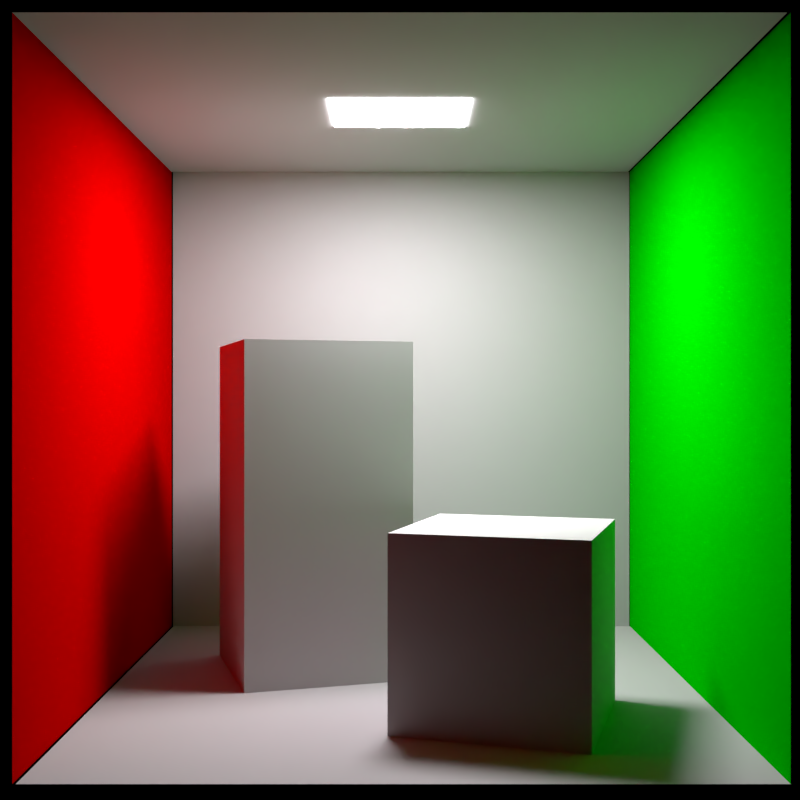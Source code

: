 # Source: cornell_box.blend  (saved by Blender 2.82.7; exported with 4.5.12 LTS)
import bpy
from mathutils import Matrix  # noqa: F401  (used for matrix-valued properties, if any)

bpy.ops.wm.read_factory_settings(use_empty=True)
scene = bpy.context.scene
scene.name = 'Scene'

# ---- collections
col_collection_1 = bpy.data.collections.new('Collection 1'); scene.collection.children.link(col_collection_1)

# ---- materials (node trees are filled in below, after node groups)
mat_box_material = bpy.data.materials.new('box_Material')
mat_box_material.alpha_threshold = 0.0
mat_box_material.diffuse_color = (0.5, 0.5, 0.5, 1.0)
mat_box_material.roughness = 0.5
mat_box_material.specular_intensity = 0.0
mat_emitter = bpy.data.materials.new('Emitter')
mat_emitter.alpha_threshold = 0.0
mat_emitter.diffuse_color = (1.0, 1.0, 1.0, 1.0)
mat_emitter.roughness = 0.5
mat_emitter.specular_intensity = 0.0
mat_cbox_material = bpy.data.materials.new('cbox_Material')
mat_cbox_material.alpha_threshold = 0.0
mat_cbox_material.diffuse_color = (0.4, 0.4, 0.4, 1.0)
mat_cbox_material.roughness = 0.5
mat_cbox_material.specular_intensity = 0.0
mat_cbox_green = bpy.data.materials.new('cbox_green')
mat_cbox_green.alpha_threshold = 0.0
mat_cbox_green.diffuse_color = (0.0, 0.5, 0.0, 1.0)
mat_cbox_green.roughness = 0.5
mat_cbox_green.specular_intensity = 0.0
mat_cbox_red = bpy.data.materials.new('cbox_red')
mat_cbox_red.alpha_threshold = 0.0
mat_cbox_red.diffuse_color = (0.5, 0.0, 0.0, 1.0)
mat_cbox_red.roughness = 0.5
mat_cbox_red.specular_intensity = 0.0

# ---- material node trees
mat_box_material.use_nodes = True; mat_box_material.node_tree.nodes.clear()
_N = mat_box_material.node_tree.nodes; _L = mat_box_material.node_tree.links
n0 = _N.new('ShaderNodeOutputMaterial'); n0.name = 'Material Output'; n0.location = (300, 300)
n1 = _N.new('ShaderNodeBsdfDiffuse'); n1.name = 'Diffuse BSDF'; n1.location = (10, 300)
n1.inputs[0].default_value = (0.5, 0.5, 0.5, 1.0)
_L.new(n1.outputs[0], n0.inputs[0])
n0.is_active_output = True
mat_emitter.use_nodes = True; mat_emitter.node_tree.nodes.clear()
_N = mat_emitter.node_tree.nodes; _L = mat_emitter.node_tree.links
n0 = _N.new('ShaderNodeOutputMaterial'); n0.name = 'Material Output'; n0.location = (300, 300)
n1 = _N.new('ShaderNodeEmission'); n1.name = 'Emission'; n1.location = (110, 300)
n1.inputs[1].default_value = 100.0
n2 = _N.new('ShaderNodeBlackbody'); n2.name = 'Blackbody'; n2.location = (-90, 300)
n2.inputs[0].default_value = 6500.0
_L.new(n1.outputs[0], n0.inputs[0])
_L.new(n2.outputs[0], n1.inputs[0])
n0.is_active_output = True
mat_cbox_material.use_nodes = True; mat_cbox_material.node_tree.nodes.clear()
_N = mat_cbox_material.node_tree.nodes; _L = mat_cbox_material.node_tree.links
n0 = _N.new('ShaderNodeOutputMaterial'); n0.name = 'Material Output'; n0.location = (300, 300)
n1 = _N.new('ShaderNodeBsdfDiffuse'); n1.name = 'Diffuse BSDF'; n1.location = (10, 300)
n1.inputs[0].default_value = (0.4, 0.4, 0.4, 1.0)
_L.new(n1.outputs[0], n0.inputs[0])
n0.is_active_output = True
mat_cbox_green.use_nodes = True; mat_cbox_green.node_tree.nodes.clear()
_N = mat_cbox_green.node_tree.nodes; _L = mat_cbox_green.node_tree.links
n0 = _N.new('ShaderNodeOutputMaterial'); n0.name = 'Material Output'; n0.location = (300, 300)
n1 = _N.new('ShaderNodeBsdfDiffuse'); n1.name = 'Diffuse BSDF'; n1.location = (10, 300)
n1.inputs[0].default_value = (0.0, 0.5, 0.0, 1.0)
_L.new(n1.outputs[0], n0.inputs[0])
n0.is_active_output = True
mat_cbox_red.use_nodes = True; mat_cbox_red.node_tree.nodes.clear()
_N = mat_cbox_red.node_tree.nodes; _L = mat_cbox_red.node_tree.links
n0 = _N.new('ShaderNodeOutputMaterial'); n0.name = 'Material Output'; n0.location = (300, 300)
n1 = _N.new('ShaderNodeBsdfDiffuse'); n1.name = 'Diffuse BSDF'; n1.location = (10, 300)
n1.inputs[0].default_value = (0.5, 0.0, 0.0, 1.0)
_L.new(n1.outputs[0], n0.inputs[0])
n0.is_active_output = True

# ---- cameras
cam_camera = bpy.data.cameras.new('Camera')
cam_camera.clip_end = 1500.0
cam_camera.lens = 45.0
cam_camera.sensor_width = 32.0
cam_camera.sensor_height = 18.0
cam_camera.display_size = 100.0
cam_camera.show_limits = True
cam_camera.dof.focus_distance = 0.0

# ---- lights
light_area = bpy.data.lights.new('Area', 'AREA')
light_area.transmission_factor = 0.0
light_area.energy = 5.498e+06
light_area.shadow_soft_size = 1000.0
light_area.shadow_maximum_resolution = 0.006
light_area.use_absolute_resolution = True
light_area.size = 1000.0
light_area.size_y = 1000.0

# ---- meshes
me_cube = bpy.data.meshes.new('Cube')
me_cube.from_pydata([(-1000.0, -1000.0, -1000.0), (-1000.0, -1000.0, 1000.0), (-1000.0, 1000.0, -1000.0), (-1000.0, 1000.0, 1000.0), (1000.0, -1000.0, -1000.0), (1000.0, -1000.0, 1000.0), (1000.0, 1000.0, -1000.0), (1000.0, 1000.0, 1000.0)], [], [(0, 1, 3, 2), (2, 3, 7, 6), (6, 7, 5, 4), (4, 5, 1, 0), (2, 6, 4, 0), (7, 3, 1, 5)])
_uv = me_cube.uv_layers.new(name='UVMap')
_uv.uv.foreach_set('vector', [0.375, 0.0, 0.625, 0.0, 0.625, 0.25, 0.375, 0.25, 0.375, 0.25, 0.625, 0.25, 0.625, 0.5, 0.375, 0.5, 0.375, 0.5, 0.625, 0.5, 0.625, 0.75, 0.375, 0.75, 0.375, 0.75, 0.625, 0.75, 0.625, 1.0, 0.375, 1.0, 0.125, 0.5, 0.375, 0.5, 0.375, 0.75, 0.125, 0.75, 0.625, 0.5, 0.875, 0.5, 0.875, 0.75, 0.625, 0.75])
me_cube.materials.append(mat_box_material)
me_cube.use_remesh_preserve_volume = False
me_cube.use_remesh_preserve_attributes = False
me_cube.use_mirror_vertex_groups = False
me_cube.update()
me_cube_001 = bpy.data.meshes.new('Cube.001')
me_cube_001.from_pydata([(-1000.0, -1000.0, -1000.0), (-1000.0, -1000.0, 1000.0), (-1000.0, 1000.0, -1000.0), (-1000.0, 1000.0, 1000.0), (1000.0, -1000.0, -1000.0), (1000.0, -1000.0, 1000.0), (1000.0, 1000.0, -1000.0), (1000.0, 1000.0, 1000.0)], [], [(0, 1, 3, 2), (2, 3, 7, 6), (6, 7, 5, 4), (4, 5, 1, 0), (2, 6, 4, 0), (7, 3, 1, 5)])
_uv = me_cube_001.uv_layers.new(name='UVMap')
_uv.uv.foreach_set('vector', [0.375, 0.0, 0.625, 0.0, 0.625, 0.25, 0.375, 0.25, 0.375, 0.25, 0.625, 0.25, 0.625, 0.5, 0.375, 0.5, 0.375, 0.5, 0.625, 0.5, 0.625, 0.75, 0.375, 0.75, 0.375, 0.75, 0.625, 0.75, 0.625, 1.0, 0.375, 1.0, 0.125, 0.5, 0.375, 0.5, 0.375, 0.75, 0.125, 0.75, 0.625, 0.5, 0.875, 0.5, 0.875, 0.75, 0.625, 0.75])
me_cube_001.materials.append(mat_box_material)
me_cube_001.use_remesh_preserve_volume = False
me_cube_001.use_remesh_preserve_attributes = False
me_cube_001.use_mirror_vertex_groups = False
me_cube_001.update()
me_light_001 = bpy.data.meshes.new('Light.001')
me_light_001.from_pydata([(500.0, -500.0, 2.295e-06), (500.0, 500.0, -2.295e-06), (-500.0, -500.0, 2.295e-06), (-500.0, 500.0, -2.295e-06)], [], [(0, 2, 3, 1)])
me_light_001.materials.append(mat_emitter)
me_light_001.use_remesh_preserve_volume = False
me_light_001.use_remesh_preserve_attributes = False
me_light_001.use_mirror_vertex_groups = False
me_light_001.update()
me_plane = bpy.data.meshes.new('Plane')
me_plane.from_pydata([(-1000.0, -1000.0, 0.0), (1000.0, -1000.0, 0.0), (-1000.0, 1000.0, 0.0), (1000.0, 1000.0, 0.0)], [], [(0, 1, 3, 2)])
_uv = me_plane.uv_layers.new(name='UVMap')
_uv.uv.foreach_set('vector', [0.0, 0.0, 1.0, 0.0, 1.0, 1.0, 0.0, 1.0])
me_plane.materials.append(mat_cbox_material)
me_plane.use_remesh_preserve_volume = False
me_plane.use_remesh_preserve_attributes = False
me_plane.use_mirror_vertex_groups = False
me_plane.update()
me_plane_001 = bpy.data.meshes.new('Plane.001')
me_plane_001.from_pydata([(-1000.0, -7.836e-05, -1000.0), (1000.0, -0.0001221, -1000.0), (-1000.0, -0.0001658, 1000.0), (1000.0, -0.0001658, 1000.0)], [], [(0, 1, 3, 2)])
_uv = me_plane_001.uv_layers.new(name='UVMap')
_uv.uv.foreach_set('vector', [0.0, 0.0, 1.0, 0.0, 1.0, 1.0, 0.0, 1.0])
me_plane_001.materials.append(mat_cbox_material)
me_plane_001.use_remesh_preserve_volume = False
me_plane_001.use_remesh_preserve_attributes = False
me_plane_001.use_mirror_vertex_groups = False
me_plane_001.update()
me_plane_002 = bpy.data.meshes.new('Plane.002')
me_plane_002.from_pydata([(-4.105e-05, -1000.0, -1000.0), (-4.918e-05, 1000.0, -1000.0), (0.0001175, -1000.0, 1000.0), (-5.464e-06, 1000.0, 1000.0)], [], [(0, 2, 3, 1)])
_uv = me_plane_002.uv_layers.new(name='UVMap')
_uv.uv.foreach_set('vector', [0.0, 0.0, 0.0, 1.0, 1.0, 1.0, 1.0, 0.0])
me_plane_002.materials.append(mat_cbox_green)
me_plane_002.use_remesh_preserve_volume = False
me_plane_002.use_remesh_preserve_attributes = False
me_plane_002.use_mirror_vertex_groups = False
me_plane_002.update()
me_plane_003 = bpy.data.meshes.new('Plane.003')
me_plane_003.from_pydata([(-0.0001577, -1000.0, -1000.0), (-0.0001658, 1000.0, -1000.0), (9.433e-07, -1000.0, 1000.0), (-0.0001221, 1000.0, 1000.0)], [], [(0, 1, 3, 2)])
_uv = me_plane_003.uv_layers.new(name='UVMap')
_uv.uv.foreach_set('vector', [0.0, 0.0, 1.0, 0.0, 1.0, 1.0, 0.0, 1.0])
me_plane_003.materials.append(mat_cbox_red)
me_plane_003.use_remesh_preserve_volume = False
me_plane_003.use_remesh_preserve_attributes = False
me_plane_003.use_mirror_vertex_groups = False
me_plane_003.update()
me_plane_004 = bpy.data.meshes.new('Plane.004')
me_plane_004.from_pydata([(-1000.0, -1000.0, 0.0), (1000.0, -1000.0, 0.0), (-1000.0, 1000.0, 0.0), (1000.0, 1000.0, 0.0)], [], [(0, 2, 3, 1)])
_uv = me_plane_004.uv_layers.new(name='UVMap')
_uv.uv.foreach_set('vector', [0.0, 0.0, 0.0, 1.0, 1.0, 1.0, 1.0, 0.0])
me_plane_004.materials.append(mat_cbox_material)
me_plane_004.use_remesh_preserve_volume = False
me_plane_004.use_remesh_preserve_attributes = False
me_plane_004.use_mirror_vertex_groups = False
me_plane_004.update()

# ---- objects
ob_area = bpy.data.objects.new('Area', light_area)
ob_camera = bpy.data.objects.new('Camera', cam_camera)
ob_cube = bpy.data.objects.new('Cube', me_cube)
ob_cube_001 = bpy.data.objects.new('Cube.001', me_cube_001)
ob_light = bpy.data.objects.new('Light', me_light_001)
ob_plane = bpy.data.objects.new('Plane', me_plane)
ob_plane_001 = bpy.data.objects.new('Plane.001', me_plane_001)
ob_plane_002 = bpy.data.objects.new('Plane.002', me_plane_002)
ob_plane_003 = bpy.data.objects.new('Plane.003', me_plane_003)
ob_plane_004 = bpy.data.objects.new('Plane.004', me_plane_004)

# ---- transforms, parenting, visibility, modifiers, constraints
ob_area.location = (-278.0, 279.6, 548.8)
ob_area.scale = (0.13, 0.105, 1.0)
ob_area.lineart.crease_threshold = 0.0
ob_camera.location = (-278.0, -800.0, 273.0)
ob_camera.rotation_euler = (1.571, 0.0, 6.283)
ob_camera.lineart.crease_threshold = 0.0
ob_cube.location = (-368.0, 351.0, 165.0)
ob_cube.rotation_euler = (0.0, 0.0, -4.416)
ob_cube.scale = (0.0825, 0.0825, 0.165)
ob_cube.lineart.crease_threshold = 0.0
ob_cube_001.location = (-185.0, 169.0, 82.5)
ob_cube_001.rotation_euler = (0.0, 0.0, -3.438)
ob_cube_001.scale = (0.0825, 0.0825, 0.0825)
ob_cube_001.lineart.crease_threshold = 0.0
ob_light.location = (-278.0, 279.5, 547.8)
ob_light.scale = (0.13, 0.105, 1.0)
ob_light.lineart.crease_threshold = 0.0
ob_plane.location = (-275.6, 279.6, 2.111e-05)
ob_plane.scale = (0.2756, 0.2796, 0.5)
ob_plane.lineart.crease_threshold = 0.0
ob_plane_001.location = (-276.4, 559.2, 274.4)
ob_plane_001.scale = (0.2756, 0.5, 0.2744)
ob_plane_001.lineart.crease_threshold = 0.0
ob_plane_002.location = (-4.578e-05, 279.6, 274.4)
ob_plane_002.scale = (0.5, 0.2796, 0.2744)
ob_plane_002.lineart.crease_threshold = 0.0
ob_plane_003.location = (-553.6, 279.6, 274.4)
ob_plane_003.scale = (0.5, 0.2796, 0.2744)
ob_plane_003.lineart.crease_threshold = 0.0
ob_plane_004.location = (-278.0, 279.6, 548.8)
ob_plane_004.scale = (0.2756, 0.2796, 0.5)
ob_plane_004.lineart.crease_threshold = 0.0

# ---- collection membership
scene.collection.objects.link(ob_area)
col_collection_1.objects.link(ob_camera)
col_collection_1.objects.link(ob_cube)
col_collection_1.objects.link(ob_cube_001)
col_collection_1.objects.link(ob_light)
col_collection_1.objects.link(ob_plane)
col_collection_1.objects.link(ob_plane_001)
col_collection_1.objects.link(ob_plane_002)
col_collection_1.objects.link(ob_plane_003)
col_collection_1.objects.link(ob_plane_004)

# ---- scene / render settings (as saved in the file)
scene.camera = ob_camera
scene.frame_start = 1; scene.frame_end = 250; scene.frame_set(1)
scene.render.engine = 'BLENDER_EEVEE_NEXT'
scene.render.image_settings.color_mode = 'RGB'
scene.render.image_settings.quality = 100
scene.render.resolution_x = 500
scene.render.resolution_y = 500
scene.render.dither_intensity = 0.0
scene.render.border_min_x = 0.15
scene.render.border_min_y = 0.03328
scene.render.border_max_x = 0.6411
scene.render.border_max_y = 0.4652
scene.render.use_stamp_time = False
scene.render.use_stamp_frame = False
scene.render.use_stamp_camera = False
scene.render.use_stamp_scene = False
scene.render.use_stamp_note = True
scene.render.use_stamp_filename = False
scene.render.use_persistent_data = True
scene.cycles.use_denoising = False
scene.cycles.samples = 512
scene.cycles.sampling_pattern = 'TABULATED_SOBOL'
scene.cycles.light_sampling_threshold = 0.0
scene.cycles.use_adaptive_sampling = False
scene.cycles.use_light_tree = False
scene.cycles.blur_glossy = 0.0
scene.cycles.max_bounces = 128
scene.cycles.diffuse_bounces = 128
scene.cycles.glossy_bounces = 128
scene.cycles.transmission_bounces = 128
scene.cycles.volume_bounces = 128
scene.cycles.transparent_max_bounces = 128
scene.cycles.pixel_filter_type = 'GAUSSIAN'
scene.cycles.sample_clamp_indirect = 0.0
scene.view_settings.view_transform = 'Standard'
scene.unit_settings.scale_length = 0.001
bpy.context.view_layer.update()
